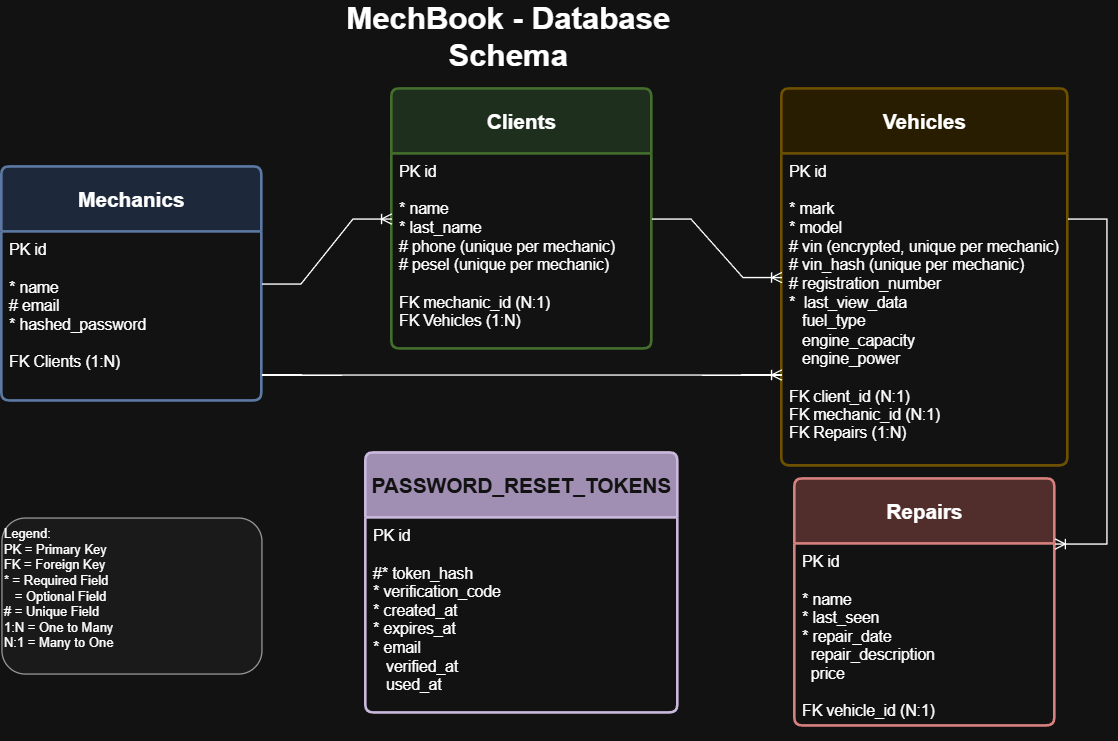

The diagram above was exported from draw.io. Its source (the exported page's mxGraphModel, read from the mxfile embedded in the PNG):
<mxGraphModel dx="973" dy="578" grid="1" gridSize="10" guides="1" tooltips="1" connect="1" arrows="1" fold="1" page="1" pageScale="1" pageWidth="1400" pageHeight="1000" math="0" shadow="0">
  <root>
    <mxCell id="0" />
    <mxCell id="1" parent="0" />
    <mxCell id="mechanics" value="Mechanics" style="swimlane;childLayout=stackLayout;horizontal=1;startSize=50;horizontalStack=0;rounded=1;fontSize=16;fontStyle=1;strokeWidth=2;resizeParent=0;resizeLast=1;shadow=0;dashed=0;align=center;arcSize=4;whiteSpace=wrap;html=1;fillColor=#dae8fc;strokeColor=#6c8ebf;" parent="1" vertex="1">
      <mxGeometry x="100" y="180" width="200" height="180" as="geometry" />
    </mxCell>
    <mxCell id="mechanics_fields" value="&lt;div&gt;PK id&lt;/div&gt;&lt;div&gt;&lt;br&gt;&lt;/div&gt;&lt;div&gt;* name&lt;/div&gt;&lt;div&gt;# email&lt;/div&gt;&lt;div&gt;* hashed_password&lt;/div&gt;&lt;div&gt;&lt;br&gt;&lt;/div&gt;&lt;div&gt;FK Clients (1:N)&lt;/div&gt;" style="align=left;strokeColor=none;fillColor=none;spacingLeft=4;spacingRight=4;fontSize=12;verticalAlign=top;resizable=0;rotatable=0;part=1;html=1;whiteSpace=wrap;" parent="mechanics" vertex="1">
      <mxGeometry y="50" width="200" height="130" as="geometry" />
    </mxCell>
    <mxCell id="clients" value="Clients" style="swimlane;childLayout=stackLayout;horizontal=1;startSize=50;horizontalStack=0;rounded=1;fontSize=16;fontStyle=1;strokeWidth=2;resizeParent=0;resizeLast=1;shadow=0;dashed=0;align=center;arcSize=4;whiteSpace=wrap;html=1;fillColor=#d5e8d4;strokeColor=#82b366;" parent="1" vertex="1">
      <mxGeometry x="400" y="120" width="200" height="200" as="geometry" />
    </mxCell>
    <mxCell id="clients_fields" value="&lt;div&gt;PK id&lt;/div&gt;&lt;div&gt;&lt;br&gt;&lt;/div&gt;&lt;div&gt;* name&lt;/div&gt;&lt;div&gt;* last_name&lt;/div&gt;&lt;div&gt;# phone (unique per mechanic)&lt;/div&gt;&lt;div&gt;# pesel (unique per mechanic)&lt;/div&gt;&lt;div&gt;&lt;br&gt;&lt;/div&gt;&lt;div&gt;FK mechanic_id (N:1)&lt;/div&gt;&lt;div&gt;FK Vehicles (1:N)&lt;/div&gt;" style="align=left;strokeColor=none;fillColor=none;spacingLeft=4;spacingRight=4;fontSize=12;verticalAlign=top;resizable=0;rotatable=0;part=1;html=1;whiteSpace=wrap;" parent="clients" vertex="1">
      <mxGeometry y="50" width="200" height="150" as="geometry" />
    </mxCell>
    <mxCell id="vehicles" value="Vehicles" style="swimlane;childLayout=stackLayout;horizontal=1;startSize=50;horizontalStack=0;rounded=1;fontSize=16;fontStyle=1;strokeWidth=2;resizeParent=0;resizeLast=1;shadow=0;dashed=0;align=center;arcSize=4;whiteSpace=wrap;html=1;fillColor=#fff2cc;strokeColor=#d6b656;" parent="1" vertex="1">
      <mxGeometry x="700" y="120" width="220" height="290" as="geometry" />
    </mxCell>
    <mxCell id="vehicles_fields" value="&lt;div&gt;PK id&lt;/div&gt;&lt;div&gt;&lt;br&gt;&lt;/div&gt;&lt;div&gt;* mark&lt;/div&gt;&lt;div&gt;* model&lt;/div&gt;&lt;div&gt;# vin (encrypted, unique per mechanic)&lt;/div&gt;&lt;div&gt;# vin_hash (unique per mechanic)&lt;/div&gt;&lt;div&gt;&lt;span style=&quot;background-color: transparent; color: light-dark(rgb(0, 0, 0), rgb(255, 255, 255));&quot;&gt;# registration_number&lt;/span&gt;&lt;/div&gt;&lt;div&gt;*&amp;nbsp; last_view_data&lt;span style=&quot;background-color: transparent; color: light-dark(rgb(0, 0, 0), rgb(255, 255, 255));&quot;&gt;&lt;/span&gt;&lt;/div&gt;&lt;div&gt;&lt;span style=&quot;background-color: transparent; color: light-dark(rgb(0, 0, 0), rgb(255, 255, 255));&quot;&gt;&amp;nbsp; &amp;nbsp;fuel_type&lt;/span&gt;&lt;/div&gt;&lt;div&gt;&amp;nbsp; &amp;nbsp;engine_capacity&lt;/div&gt;&lt;div&gt;&amp;nbsp; &amp;nbsp;engine_power&lt;/div&gt;&lt;div&gt;&lt;br&gt;&lt;/div&gt;&lt;div&gt;FK client_id (N:1)&lt;/div&gt;&lt;div&gt;FK mechanic_id (N:1)&lt;/div&gt;&lt;div&gt;FK Repairs (1:N)&lt;/div&gt;" style="align=left;strokeColor=none;fillColor=none;spacingLeft=4;spacingRight=4;fontSize=12;verticalAlign=top;resizable=0;rotatable=0;part=1;html=1;whiteSpace=wrap;" parent="vehicles" vertex="1">
      <mxGeometry y="50" width="220" height="240" as="geometry" />
    </mxCell>
    <mxCell id="repairs" value="Repairs" style="swimlane;childLayout=stackLayout;horizontal=1;startSize=50;horizontalStack=0;rounded=1;fontSize=16;fontStyle=1;strokeWidth=2;resizeParent=0;resizeLast=1;shadow=0;dashed=0;align=center;arcSize=4;whiteSpace=wrap;html=1;fillColor=#f8cecc;strokeColor=#b85450;" parent="1" vertex="1">
      <mxGeometry x="710" y="420" width="200" height="190" as="geometry" />
    </mxCell>
    <mxCell id="repairs_fields" value="&lt;div&gt;PK id&lt;/div&gt;&lt;div&gt;&lt;br&gt;&lt;/div&gt;&lt;div&gt;* name&lt;/div&gt;&lt;div&gt;&lt;span style=&quot;background-color: transparent; color: light-dark(rgb(0, 0, 0), rgb(255, 255, 255));&quot;&gt;* last_seen&lt;/span&gt;&lt;/div&gt;&lt;div&gt;* repair_date&lt;/div&gt;&lt;div&gt;&lt;div&gt;&amp;nbsp; repair_description&amp;nbsp;&lt;/div&gt;&lt;div&gt;&lt;span style=&quot;background-color: transparent; color: light-dark(rgb(0, 0, 0), rgb(255, 255, 255));&quot;&gt;&amp;nbsp; price&lt;/span&gt;&lt;/div&gt;&lt;/div&gt;&lt;div&gt;&lt;br&gt;&lt;/div&gt;&lt;div&gt;FK vehicle_id (N:1)&lt;/div&gt;&lt;div&gt;&lt;br&gt;&lt;/div&gt;" style="align=left;strokeColor=none;fillColor=none;spacingLeft=4;spacingRight=4;fontSize=12;verticalAlign=top;resizable=0;rotatable=0;part=1;html=1;whiteSpace=wrap;" parent="repairs" vertex="1">
      <mxGeometry y="50" width="200" height="140" as="geometry" />
    </mxCell>
    <mxCell id="rel1" value="" style="edgeStyle=entityRelationEdgeStyle;fontSize=12;html=1;endArrow=ERoneToMany;rounded=0;entryX=0;entryY=0.5;entryDx=0;entryDy=0;exitX=1;exitY=0.5;exitDx=0;exitDy=0;" parent="1" source="mechanics" target="clients" edge="1">
      <mxGeometry width="100" height="100" relative="1" as="geometry">
        <mxPoint x="300" y="240" as="sourcePoint" />
        <mxPoint x="400" y="250" as="targetPoint" />
      </mxGeometry>
    </mxCell>
    <mxCell id="rel2" value="" style="edgeStyle=entityRelationEdgeStyle;fontSize=12;html=1;endArrow=ERoneToMany;rounded=0;entryX=0;entryY=0.5;entryDx=0;entryDy=0;exitX=1;exitY=0.5;exitDx=0;exitDy=0;" parent="1" source="clients" target="vehicles" edge="1">
      <mxGeometry width="100" height="100" relative="1" as="geometry">
        <mxPoint x="600" y="250" as="sourcePoint" />
        <mxPoint x="700" y="250" as="targetPoint" />
      </mxGeometry>
    </mxCell>
    <mxCell id="rel4" value="" style="edgeStyle=entityRelationEdgeStyle;fontSize=12;html=1;endArrow=ERoneToMany;rounded=0;entryX=0;entryY=1;entryDx=0;entryDy=0;" parent="1" edge="1">
      <mxGeometry width="100" height="100" relative="1" as="geometry">
        <mxPoint x="300" y="340" as="sourcePoint" />
        <mxPoint x="700" y="340" as="targetPoint" />
      </mxGeometry>
    </mxCell>
    <mxCell id="title" value="MechBook - Database Schema" style="text;html=1;strokeColor=none;fillColor=none;align=center;verticalAlign=middle;whiteSpace=wrap;rounded=0;fontSize=24;fontStyle=1;" parent="1" vertex="1">
      <mxGeometry x="340" y="60" width="300" height="40" as="geometry" />
    </mxCell>
    <mxCell id="legend" value="Legend:&lt;br&gt;PK = Primary Key&lt;br&gt;FK = Foreign Key&lt;br&gt;* = Required Field&lt;div&gt;&amp;nbsp; &amp;nbsp;= Optional Field&lt;/div&gt;&lt;div&gt;# = Unique Field&lt;br&gt;1:N = One to Many&lt;br&gt;N:1 = Many to One&lt;/div&gt;" style="text;html=1;strokeColor=#666666;fillColor=#f5f5f5;align=left;verticalAlign=top;whiteSpace=wrap;rounded=1;fontSize=10;fontStyle=0;" parent="1" vertex="1">
      <mxGeometry x="100" y="450" width="200" height="120" as="geometry" />
    </mxCell>
    <mxCell id="-p5PQh7pJnwHvK0NJgWJ-2" value="" style="edgeStyle=entityRelationEdgeStyle;fontSize=12;html=1;endArrow=ERoneToMany;rounded=0;entryX=1;entryY=0;entryDx=0;entryDy=0;" edge="1" parent="1" target="repairs_fields">
      <mxGeometry width="100" height="100" relative="1" as="geometry">
        <mxPoint x="920" y="220" as="sourcePoint" />
        <mxPoint x="600" y="480" as="targetPoint" />
      </mxGeometry>
    </mxCell>
    <mxCell id="-p5PQh7pJnwHvK0NJgWJ-4" value="&lt;div&gt;PASSWORD_RESET_TOKENS&lt;/div&gt;" style="swimlane;childLayout=stackLayout;horizontal=1;startSize=50;horizontalStack=0;rounded=1;fontSize=16;fontStyle=1;strokeWidth=2;resizeParent=0;resizeLast=1;shadow=0;dashed=0;align=center;arcSize=4;whiteSpace=wrap;html=1;fillColor=#76608a;strokeColor=#432D57;fontColor=#ffffff;" vertex="1" parent="1">
      <mxGeometry x="380" y="400" width="240" height="200" as="geometry" />
    </mxCell>
    <mxCell id="-p5PQh7pJnwHvK0NJgWJ-5" value="&lt;div&gt;PK id&lt;/div&gt;&lt;div&gt;&lt;br&gt;&lt;/div&gt;&lt;div&gt;#* token_hash&lt;/div&gt;&lt;div&gt;* verification_code&lt;/div&gt;&lt;div&gt;&lt;div&gt;* created_at&lt;/div&gt;&lt;div&gt;* expires_at&lt;/div&gt;&lt;/div&gt;&lt;div&gt;* email&lt;/div&gt;&lt;div&gt;&amp;nbsp; &amp;nbsp;verified_at&lt;/div&gt;&lt;div&gt;&amp;nbsp; &amp;nbsp;used_at&lt;/div&gt;&lt;div&gt;&lt;br&gt;&lt;/div&gt;" style="align=left;strokeColor=none;fillColor=none;spacingLeft=4;spacingRight=4;fontSize=12;verticalAlign=top;resizable=0;rotatable=0;part=1;html=1;whiteSpace=wrap;" vertex="1" parent="-p5PQh7pJnwHvK0NJgWJ-4">
      <mxGeometry y="50" width="240" height="150" as="geometry" />
    </mxCell>
  </root>
</mxGraphModel>